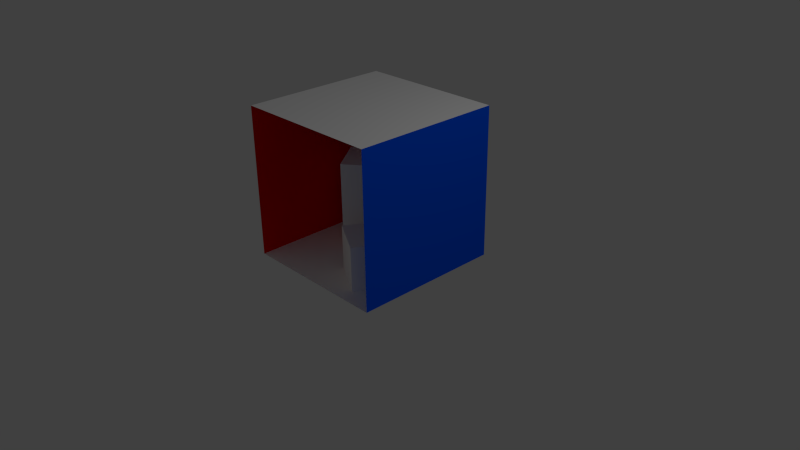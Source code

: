 # Source: cornell-boxes-ceiling-light.blend  (saved by Blender 2.66.1; exported with 4.5.12 LTS)
import bpy
from mathutils import Matrix  # noqa: F401  (used for matrix-valued properties, if any)

bpy.ops.wm.read_factory_settings(use_empty=True)
scene = bpy.context.scene
scene.name = 'Scene'

# ---- collections
col_collection_1 = bpy.data.collections.new('Collection 1'); scene.collection.children.link(col_collection_1)

# ---- materials (node trees are filled in below, after node groups)
mat_ceiling_light = bpy.data.materials.new('ceiling_light')
mat_ceiling_light.alpha_threshold = 0.0
mat_ceiling_light.use_transparent_shadow = False
mat_ceiling_light.diffuse_color = (1.0, 1.0, 1.0, 1.0)
mat_ceiling_light.roughness = 0.5
mat_ceiling_light.line_color = (0.0, 0.0, 0.0, 1.0)
mat_box_small = bpy.data.materials.new('box_small')
mat_box_small.alpha_threshold = 0.0
mat_box_small.use_transparent_shadow = False
mat_box_small.diffuse_color = (1.0, 1.0, 1.0, 1.0)
mat_box_small.roughness = 0.5
mat_box_small.line_color = (0.0, 0.0, 0.0, 1.0)
mat_box_tall = bpy.data.materials.new('box_tall')
mat_box_tall.alpha_threshold = 0.0
mat_box_tall.use_transparent_shadow = False
mat_box_tall.diffuse_color = (1.0, 1.0, 1.0, 1.0)
mat_box_tall.roughness = 0.5
mat_box_tall.line_color = (0.0, 0.0, 0.0, 1.0)
mat_material = bpy.data.materials.new('Material')
mat_material.alpha_threshold = 0.0
mat_material.use_transparent_shadow = False
mat_material.diffuse_color = (1.0, 1.0, 1.0, 1.0)
mat_material.roughness = 0.5
mat_material.line_color = (0.0, 0.0, 0.0, 1.0)
mat_red = bpy.data.materials.new('red')
mat_red.alpha_threshold = 0.0
mat_red.use_transparent_shadow = False
mat_red.diffuse_color = (1.0, 0.0, 0.0, 1.0)
mat_red.roughness = 0.5
mat_red.line_color = (0.0, 0.0, 0.0, 1.0)
mat_blue = bpy.data.materials.new('blue')
mat_blue.alpha_threshold = 0.0
mat_blue.use_transparent_shadow = False
mat_blue.diffuse_color = (0.0, 0.101, 1.0, 1.0)
mat_blue.roughness = 0.5
mat_blue.line_color = (0.0, 0.0, 0.0, 1.0)

# ---- material node trees

# ---- world
world_world = bpy.data.worlds.new('World'); scene.world = world_world
world_world.color = (0.05088, 0.05088, 0.05088)
world_world.use_sun_shadow = False
world_world.sun_shadow_jitter_overblur = 0.0
world_world.cycles.sampling_method = 'MANUAL'
world_world.cycles.sample_map_resolution = 256

# ---- cameras
cam_camera = bpy.data.cameras.new('Camera')
cam_camera.clip_end = 100.0
cam_camera.lens = 35.0
cam_camera.sensor_width = 32.0
cam_camera.sensor_height = 18.0
cam_camera.ortho_scale = 7.314
cam_camera.dof.focus_distance = 0.0
cam_camera.dof.aperture_fstop = 128.0

# ---- lights
light_lamp = bpy.data.lights.new('Lamp', 'POINT')
light_lamp.transmission_factor = 0.0
light_lamp.cutoff_distance = 30.0
light_lamp.energy = 100.0
light_lamp.shadow_buffer_clip_start = 1.001
light_lamp.shadow_soft_size = 0.1
light_lamp.shadow_maximum_resolution = 0.006
light_lamp.use_absolute_resolution = True
light_lamp.cycles.use_multiple_importance_sampling = False

# ---- meshes
me_plane = bpy.data.meshes.new('Plane')
me_plane.from_pydata([(1.0, -1.0, 0.0), (-1.0, -1.0, 0.0), (1.0, 1.0, 0.0), (-1.0, 1.0, 0.0)], [], [(1, 0, 2, 3)])
me_plane.materials.append(mat_ceiling_light)
me_plane.use_remesh_preserve_volume = False
me_plane.use_remesh_preserve_attributes = False
me_plane.use_mirror_vertex_groups = False
me_plane.update()
me_box_small = bpy.data.meshes.new('Box small')
me_box_small.from_pydata([(-1.0, -1.0, -1.0), (-1.0, 1.0, -1.0), (1.0, 1.0, -1.0), (1.0, -1.0, -1.0), (-1.0, -1.0, 1.0), (-1.0, 1.0, 1.0), (1.0, 1.0, 1.0), (1.0, -1.0, 1.0)], [], [(4, 5, 1), (5, 6, 2), (6, 7, 3), (7, 4, 0), (0, 1, 2), (7, 6, 5), (0, 4, 1), (1, 5, 2), (2, 6, 3), (3, 7, 0), (3, 0, 2), (4, 7, 5)])
me_box_small.materials.append(mat_box_small)
me_box_small.use_remesh_preserve_volume = False
me_box_small.use_remesh_preserve_attributes = False
me_box_small.use_mirror_vertex_groups = False
me_box_small.update()
me_box_tall = bpy.data.meshes.new('Box tall')
me_box_tall.from_pydata([(-1.0, -1.0, -1.0), (-1.0, 1.0, -1.0), (1.0, 1.0, -1.0), (1.0, -1.0, -1.0), (-1.0, -1.0, 1.0), (-1.0, 1.0, 1.0), (1.0, 1.0, 1.0), (1.0, -1.0, 1.0)], [], [(4, 5, 1), (5, 6, 2), (6, 7, 3), (7, 4, 0), (0, 1, 2), (7, 6, 5), (0, 4, 1), (1, 5, 2), (2, 6, 3), (3, 7, 0), (3, 0, 2), (4, 7, 5)])
me_box_tall.materials.append(mat_box_tall)
me_box_tall.use_remesh_preserve_volume = False
me_box_tall.use_remesh_preserve_attributes = False
me_box_tall.use_mirror_vertex_groups = False
me_box_tall.update()
me_walls = bpy.data.meshes.new('Walls')
me_walls.from_pydata([(1.0, 1.0, -1.0), (1.0, -1.0, -1.0), (-1.0, -1.0, -1.0), (-1.0, 1.0, -1.0), (1.0, 1.0, 1.0), (1.0, -1.0, 1.0), (-1.0, -1.0, 1.0), (-1.0, 1.0, 1.0)], [], [(0, 2, 1), (4, 5, 7), (1, 2, 5), (2, 7, 6), (4, 3, 0), (3, 2, 0), (5, 2, 6), (3, 7, 2), (7, 3, 4), (7, 5, 6)])
me_walls.polygons.foreach_set('material_index', [0, 0, 1, 0, 2, 0, 1, 0, 2, 0])
me_walls.materials.append(mat_material)
me_walls.materials.append(mat_red)
me_walls.materials.append(mat_blue)
me_walls.use_remesh_preserve_volume = False
me_walls.use_remesh_preserve_attributes = False
me_walls.use_mirror_vertex_groups = False
me_walls.update()

# ---- objects
ob_plane = bpy.data.objects.new('Plane', me_plane)
ob_box_small = bpy.data.objects.new('Box small', me_box_small)
ob_box_tall = bpy.data.objects.new('Box tall', me_box_tall)
ob_walls = bpy.data.objects.new('Walls', me_walls)
ob_lamp = bpy.data.objects.new('Lamp', light_lamp)
ob_camera = bpy.data.objects.new('Camera', cam_camera)

# ---- transforms, parenting, visibility, modifiers, constraints
ob_plane.location = (0.0, 0.0, 1.995)
ob_plane.scale = (0.5, 0.3, 1.0)
ob_plane.lineart.crease_threshold = 0.0
ob_box_small.location = (0.4235, -0.4069, 0.2919)
ob_box_small.rotation_euler = (0.0, -0.0, -0.5309)
ob_box_small.scale = (0.3, 0.3, 0.3)
ob_box_small.lineart.crease_threshold = 0.0
ob_box_tall.location = (-0.3184, 0.2403, 0.5884)
ob_box_tall.rotation_euler = (0.0, -0.0, 0.6435)
ob_box_tall.scale = (0.3, 0.3, 0.6)
ob_box_tall.lineart.crease_threshold = 0.0
ob_walls.location = (0.0, 0.0, 1.0)
ob_walls.rotation_euler = (0.0, 0.0, -1.571)
ob_walls.lock_rotations_4d = False
ob_walls.empty_display_type = 'ARROWS'
ob_walls.lineart.crease_threshold = 0.0
ob_lamp.location = (4.076, 1.005, 5.904)
ob_lamp.rotation_euler = (0.6503, 0.05522, 1.866)
ob_lamp.lock_rotations_4d = False
ob_lamp.empty_display_type = 'ARROWS'
ob_lamp.color = (0.0, 0.0, 0.0, 0.0)
ob_lamp.lineart.crease_threshold = 0.0
ob_camera.location = (7.481, -6.508, 5.344)
ob_camera.rotation_euler = (1.109, 0.01082, 0.8149)
ob_camera.lock_rotations_4d = False
ob_camera.empty_display_type = 'ARROWS'
ob_camera.color = (0.0, 0.0, 0.0, 0.0)
ob_camera.display_type = 'WIRE'
ob_camera.lineart.crease_threshold = 0.0

# ---- collection membership
col_collection_1.objects.link(ob_plane)
col_collection_1.objects.link(ob_box_small)
col_collection_1.objects.link(ob_box_tall)
col_collection_1.objects.link(ob_walls)
col_collection_1.objects.link(ob_lamp)
col_collection_1.objects.link(ob_camera)

# ---- scene / render settings (as saved in the file)
scene.camera = ob_camera
scene.frame_start = 1; scene.frame_end = 250; scene.frame_set(1)
scene.render.engine = 'BLENDER_EEVEE_NEXT'
scene.render.image_settings.color_mode = 'RGB'
scene.render.image_settings.compression = 90
scene.render.resolution_percentage = 50
scene.render.dither_intensity = 0.0
scene.render.bake_margin = 2
scene.cycles.use_denoising = False
scene.cycles.samples = 10
scene.cycles.sampling_pattern = 'TABULATED_SOBOL'
scene.cycles.light_sampling_threshold = 0.0
scene.cycles.use_adaptive_sampling = False
scene.cycles.use_light_tree = False
scene.cycles.blur_glossy = 0.0
scene.cycles.volume_bounces = 1
scene.cycles.pixel_filter_type = 'GAUSSIAN'
scene.cycles.sample_clamp_indirect = 0.0
scene.view_settings.view_transform = 'Standard'
bpy.context.view_layer.update()
